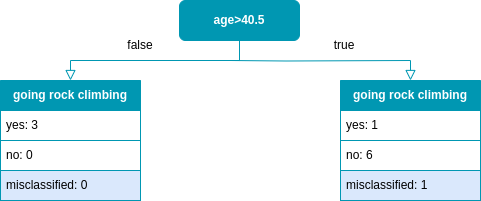

The diagram above was exported from draw.io. Its source (the exported page's mxGraphModel, read from the mxfile embedded in the PNG):
<mxGraphModel dx="1364" dy="879" grid="1" gridSize="10" guides="1" tooltips="1" connect="1" arrows="1" fold="1" page="1" pageScale="1" pageWidth="827" pageHeight="1169" math="1" shadow="0">
  <root>
    <mxCell id="0" />
    <mxCell id="1" parent="0" />
    <mxCell id="7ybJqyZVo-lREKUy7coq-1" value="" style="rounded=0;html=1;jettySize=auto;orthogonalLoop=1;fontSize=11;endArrow=block;endFill=0;endSize=8;strokeWidth=1;shadow=0;labelBackgroundColor=none;edgeStyle=orthogonalEdgeStyle;entryX=0.5;entryY=0;entryDx=0;entryDy=0;exitX=0.5;exitY=1;exitDx=0;exitDy=0;strokeColor=#0097B2;" parent="1" source="7ybJqyZVo-lREKUy7coq-2" target="7ybJqyZVo-lREKUy7coq-3" edge="1">
      <mxGeometry relative="1" as="geometry">
        <mxPoint x="220" y="170" as="targetPoint" />
      </mxGeometry>
    </mxCell>
    <mxCell id="7ybJqyZVo-lREKUy7coq-2" value="&lt;font color=&quot;#ffffff&quot;&gt;&lt;b&gt;age&amp;gt;40.5&lt;/b&gt;&lt;/font&gt;" style="rounded=1;whiteSpace=wrap;html=1;fontSize=12;glass=0;strokeWidth=1;shadow=0;fillColor=#0097B2;strokeColor=#0097B2;" parent="1" vertex="1">
      <mxGeometry x="279" y="120" width="120" height="40" as="geometry" />
    </mxCell>
    <mxCell id="7ybJqyZVo-lREKUy7coq-3" value="&lt;font color=&quot;#ffffff&quot;&gt;&lt;b&gt;going rock climbing&lt;/b&gt;&lt;/font&gt;" style="swimlane;fontStyle=0;childLayout=stackLayout;horizontal=1;startSize=30;horizontalStack=0;resizeParent=1;resizeParentMax=0;resizeLast=0;collapsible=1;marginBottom=0;whiteSpace=wrap;html=1;fillColor=#0097B2;strokeColor=#0097B2;" parent="1" vertex="1">
      <mxGeometry x="100" y="200" width="140" height="120" as="geometry" />
    </mxCell>
    <mxCell id="7ybJqyZVo-lREKUy7coq-4" value="yes: 3" style="text;strokeColor=#0097B2;fillColor=#FFFFFF;align=left;verticalAlign=middle;spacingLeft=4;spacingRight=4;overflow=hidden;points=[[0,0.5],[1,0.5]];portConstraint=eastwest;rotatable=0;whiteSpace=wrap;html=1;labelBackgroundColor=none;" parent="7ybJqyZVo-lREKUy7coq-3" vertex="1">
      <mxGeometry y="30" width="140" height="30" as="geometry" />
    </mxCell>
    <mxCell id="7ybJqyZVo-lREKUy7coq-5" value="no: 0" style="text;strokeColor=#0097B2;fillColor=#FFFFFF;align=left;verticalAlign=middle;spacingLeft=4;spacingRight=4;overflow=hidden;points=[[0,0.5],[1,0.5]];portConstraint=eastwest;rotatable=0;whiteSpace=wrap;html=1;labelBackgroundColor=none;" parent="7ybJqyZVo-lREKUy7coq-3" vertex="1">
      <mxGeometry y="60" width="140" height="30" as="geometry" />
    </mxCell>
    <mxCell id="7ybJqyZVo-lREKUy7coq-6" value="misclassified: 0" style="text;strokeColor=#0097B2;fillColor=#dae8fc;align=left;verticalAlign=middle;spacingLeft=4;spacingRight=4;overflow=hidden;points=[[0,0.5],[1,0.5]];portConstraint=eastwest;rotatable=0;whiteSpace=wrap;html=1;" parent="7ybJqyZVo-lREKUy7coq-3" vertex="1">
      <mxGeometry y="90" width="140" height="30" as="geometry" />
    </mxCell>
    <mxCell id="7ybJqyZVo-lREKUy7coq-7" value="&lt;font color=&quot;#ffffff&quot;&gt;&lt;b&gt;going rock climbing&lt;/b&gt;&lt;/font&gt;" style="swimlane;fontStyle=0;childLayout=stackLayout;horizontal=1;startSize=30;horizontalStack=0;resizeParent=1;resizeParentMax=0;resizeLast=0;collapsible=1;marginBottom=0;whiteSpace=wrap;html=1;fillColor=#0097B2;strokeColor=#0097B2;" parent="1" vertex="1">
      <mxGeometry x="440" y="200" width="140" height="120" as="geometry" />
    </mxCell>
    <mxCell id="7ybJqyZVo-lREKUy7coq-8" value="yes: 1" style="text;strokeColor=#0097B2;fillColor=#FFFFFF;align=left;verticalAlign=middle;spacingLeft=4;spacingRight=4;overflow=hidden;points=[[0,0.5],[1,0.5]];portConstraint=eastwest;rotatable=0;whiteSpace=wrap;html=1;labelBackgroundColor=none;" parent="7ybJqyZVo-lREKUy7coq-7" vertex="1">
      <mxGeometry y="30" width="140" height="30" as="geometry" />
    </mxCell>
    <mxCell id="7ybJqyZVo-lREKUy7coq-9" value="no: 6" style="text;strokeColor=#0097B2;fillColor=#FFFFFF;align=left;verticalAlign=middle;spacingLeft=4;spacingRight=4;overflow=hidden;points=[[0,0.5],[1,0.5]];portConstraint=eastwest;rotatable=0;whiteSpace=wrap;html=1;labelBorderColor=none;labelBackgroundColor=none;" parent="7ybJqyZVo-lREKUy7coq-7" vertex="1">
      <mxGeometry y="60" width="140" height="30" as="geometry" />
    </mxCell>
    <mxCell id="7ybJqyZVo-lREKUy7coq-10" value="misclassified: 1" style="text;strokeColor=#0097B2;fillColor=#dae8fc;align=left;verticalAlign=middle;spacingLeft=4;spacingRight=4;overflow=hidden;points=[[0,0.5],[1,0.5]];portConstraint=eastwest;rotatable=0;whiteSpace=wrap;html=1;" parent="7ybJqyZVo-lREKUy7coq-7" vertex="1">
      <mxGeometry y="90" width="140" height="30" as="geometry" />
    </mxCell>
    <mxCell id="7ybJqyZVo-lREKUy7coq-11" value="" style="rounded=0;html=1;jettySize=auto;orthogonalLoop=1;fontSize=11;endArrow=block;endFill=0;endSize=8;strokeWidth=1;shadow=0;labelBackgroundColor=none;edgeStyle=orthogonalEdgeStyle;entryX=0.5;entryY=0;entryDx=0;entryDy=0;strokeColor=#0097B2;" parent="1" target="7ybJqyZVo-lREKUy7coq-7" edge="1">
      <mxGeometry relative="1" as="geometry">
        <mxPoint x="330" y="180" as="sourcePoint" />
        <mxPoint x="340" y="210" as="targetPoint" />
      </mxGeometry>
    </mxCell>
    <mxCell id="7ybJqyZVo-lREKUy7coq-14" value="false" style="text;html=1;strokeColor=none;fillColor=none;align=center;verticalAlign=middle;whiteSpace=wrap;rounded=0;" parent="1" vertex="1">
      <mxGeometry x="210" y="150" width="60" height="30" as="geometry" />
    </mxCell>
    <mxCell id="7ybJqyZVo-lREKUy7coq-15" value="true" style="text;html=1;strokeColor=none;fillColor=none;align=center;verticalAlign=middle;whiteSpace=wrap;rounded=0;" parent="1" vertex="1">
      <mxGeometry x="414" y="150" width="60" height="30" as="geometry" />
    </mxCell>
  </root>
</mxGraphModel>